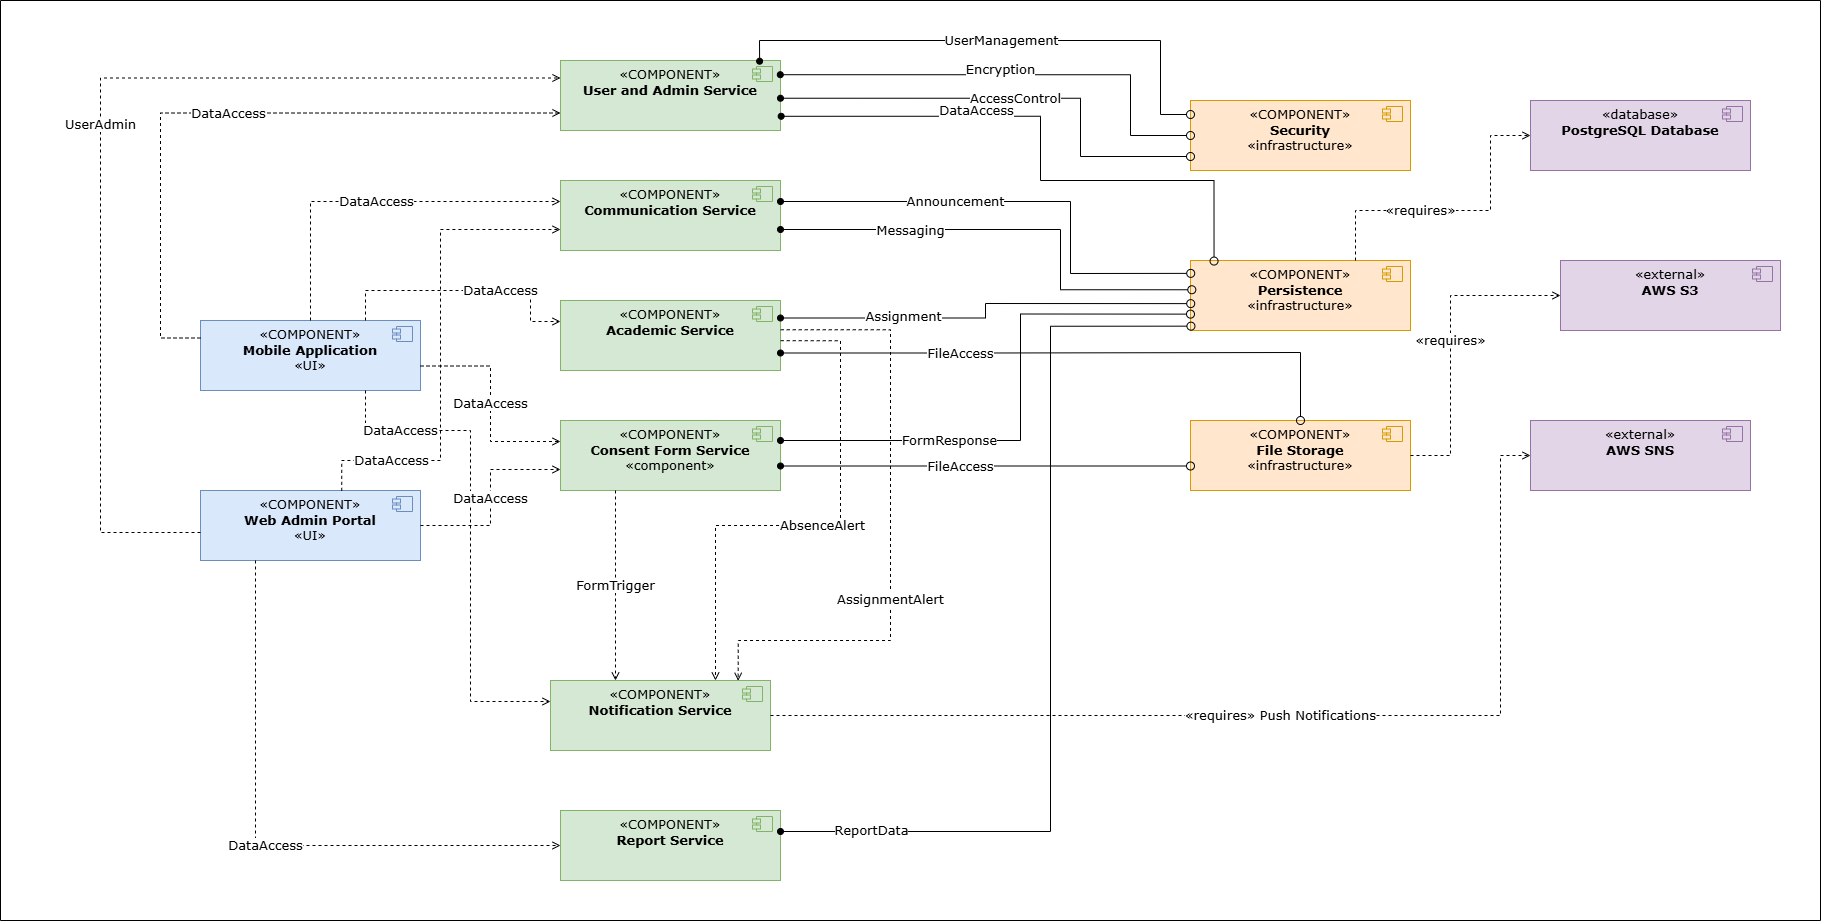

The diagram above was exported from draw.io. Its source (the exported page's mxGraphModel, read from the mxfile embedded in the PNG):
<mxGraphModel dx="4275" dy="2305" grid="1" gridSize="10" guides="1" tooltips="1" connect="1" arrows="1" fold="1" page="1" pageScale="1" pageWidth="1700" pageHeight="900" math="0" shadow="0">
  <root>
    <mxCell id="0" />
    <mxCell id="1" parent="0" />
    <mxCell id="c101" parent="1" style="html=1;whiteSpace=wrap;verticalAlign=top;align=center;fillColor=#dae8fc;strokeColor=#6c8ebf;fontFamily=Verdana;fontSize=13;rounded=0;strokeWidth=1;" value="«COMPONENT»&lt;br&gt;&lt;b&gt;Mobile Application&lt;/b&gt;&lt;br&gt;«UI»" vertex="1">
      <mxGeometry height="70" width="220" x="40" y="260" as="geometry" />
    </mxCell>
    <mxCell id="c102" parent="c101" style="shape=component;jettyWidth=8;jettyHeight=4;fillColor=#dae8fc;strokeColor=#6c8ebf;strokeWidth=1;fontSize=13;" value="" vertex="1">
      <mxGeometry height="15" width="20" x="192" y="6" as="geometry" />
    </mxCell>
    <mxCell id="c103" parent="1" style="html=1;whiteSpace=wrap;verticalAlign=top;align=center;fillColor=#dae8fc;strokeColor=#6c8ebf;fontFamily=Verdana;fontSize=13;rounded=0;strokeWidth=1;" value="«COMPONENT»&lt;br&gt;&lt;b&gt;Web Admin Portal&lt;/b&gt;&lt;br&gt;«UI»" vertex="1">
      <mxGeometry height="70" width="220" x="40" y="430" as="geometry" />
    </mxCell>
    <mxCell id="c104" parent="c103" style="shape=component;jettyWidth=8;jettyHeight=4;fillColor=#dae8fc;strokeColor=#6c8ebf;strokeWidth=1;fontSize=13;" value="" vertex="1">
      <mxGeometry height="15" width="20" x="192" y="6" as="geometry" />
    </mxCell>
    <mxCell id="c105" parent="1" style="html=1;whiteSpace=wrap;verticalAlign=top;align=center;fillColor=#d5e8d4;strokeColor=#82b366;fontFamily=Verdana;fontSize=13;rounded=0;strokeWidth=1;" value="«COMPONENT»&lt;br&gt;&lt;b&gt;User and Admin Service&lt;/b&gt;" vertex="1">
      <mxGeometry height="70" width="220" x="400" as="geometry" />
    </mxCell>
    <mxCell id="c106" parent="c105" style="shape=component;jettyWidth=8;jettyHeight=4;fillColor=#d5e8d4;strokeColor=#82b366;strokeWidth=1;fontSize=13;" value="" vertex="1">
      <mxGeometry height="15" width="20" x="192" y="6" as="geometry" />
    </mxCell>
    <mxCell id="c107" parent="1" style="html=1;whiteSpace=wrap;verticalAlign=top;align=center;fillColor=#d5e8d4;strokeColor=#82b366;fontFamily=Verdana;fontSize=13;rounded=0;strokeWidth=1;" value="«COMPONENT»&lt;br&gt;&lt;b&gt;Communication Service&lt;/b&gt;" vertex="1">
      <mxGeometry height="70" width="220" x="400" y="120" as="geometry" />
    </mxCell>
    <mxCell id="c108" parent="c107" style="shape=component;jettyWidth=8;jettyHeight=4;fillColor=#d5e8d4;strokeColor=#82b366;strokeWidth=1;fontSize=13;" value="" vertex="1">
      <mxGeometry height="15" width="20" x="192" y="6" as="geometry" />
    </mxCell>
    <mxCell id="c109" parent="1" style="html=1;whiteSpace=wrap;verticalAlign=top;align=center;fillColor=#d5e8d4;strokeColor=#82b366;fontFamily=Verdana;fontSize=13;rounded=0;strokeWidth=1;" value="«COMPONENT»&lt;br&gt;&lt;b&gt;Academic Service&lt;/b&gt;" vertex="1">
      <mxGeometry height="70" width="220" x="400" y="240" as="geometry" />
    </mxCell>
    <mxCell id="c110" parent="c109" style="shape=component;jettyWidth=8;jettyHeight=4;fillColor=#d5e8d4;strokeColor=#82b366;strokeWidth=1;fontSize=13;" value="" vertex="1">
      <mxGeometry height="15" width="20" x="192" y="6" as="geometry" />
    </mxCell>
    <mxCell id="c111" parent="1" style="html=1;whiteSpace=wrap;verticalAlign=top;align=center;fillColor=#d5e8d4;strokeColor=#82b366;fontFamily=Verdana;fontSize=13;rounded=0;strokeWidth=1;" value="«COMPONENT»&lt;br&gt;&lt;b&gt;Consent Form Service&lt;/b&gt;&lt;br&gt;«component»" vertex="1">
      <mxGeometry height="70" width="220" x="400" y="360" as="geometry" />
    </mxCell>
    <mxCell id="c112" parent="c111" style="shape=component;jettyWidth=8;jettyHeight=4;fillColor=#d5e8d4;strokeColor=#82b366;strokeWidth=1;fontSize=13;" value="" vertex="1">
      <mxGeometry height="15" width="20" x="192" y="6" as="geometry" />
    </mxCell>
    <mxCell id="c113" parent="1" style="html=1;whiteSpace=wrap;verticalAlign=top;align=center;fillColor=#d5e8d4;strokeColor=#82b366;fontFamily=Verdana;fontSize=13;rounded=0;strokeWidth=1;" value="«COMPONENT»&lt;br&gt;&lt;b&gt;Notification Service&lt;/b&gt;" vertex="1">
      <mxGeometry height="70" width="220" x="390" y="620" as="geometry" />
    </mxCell>
    <mxCell id="c114" parent="c113" style="shape=component;jettyWidth=8;jettyHeight=4;fillColor=#d5e8d4;strokeColor=#82b366;strokeWidth=1;fontSize=13;" value="" vertex="1">
      <mxGeometry height="15" width="20" x="192" y="6" as="geometry" />
    </mxCell>
    <mxCell id="c115" parent="1" style="html=1;whiteSpace=wrap;verticalAlign=top;align=center;fillColor=#d5e8d4;strokeColor=#82b366;fontFamily=Verdana;fontSize=13;rounded=0;strokeWidth=1;" value="«COMPONENT»&lt;br&gt;&lt;b&gt;Report Service&lt;/b&gt;" vertex="1">
      <mxGeometry height="70" width="220" x="400" y="750" as="geometry" />
    </mxCell>
    <mxCell id="c116" parent="c115" style="shape=component;jettyWidth=8;jettyHeight=4;fillColor=#d5e8d4;strokeColor=#82b366;strokeWidth=1;fontSize=13;" value="" vertex="1">
      <mxGeometry height="15" width="20" x="192" y="6" as="geometry" />
    </mxCell>
    <mxCell id="c117" parent="1" style="html=1;whiteSpace=wrap;verticalAlign=top;align=center;fillColor=#ffe6cc;strokeColor=#d79b00;fontFamily=Verdana;fontSize=13;rounded=0;strokeWidth=1;" value="«COMPONENT»&lt;br&gt;&lt;b&gt;Security&lt;/b&gt;&lt;br&gt;«infrastructure»" vertex="1">
      <mxGeometry height="70" width="220" x="1030" y="40" as="geometry" />
    </mxCell>
    <mxCell id="c118" parent="c117" style="shape=component;jettyWidth=8;jettyHeight=4;fillColor=#ffe6cc;strokeColor=#d79b00;strokeWidth=1;fontSize=13;" value="" vertex="1">
      <mxGeometry height="15" width="20" x="192" y="6" as="geometry" />
    </mxCell>
    <mxCell id="c119" parent="1" style="html=1;whiteSpace=wrap;verticalAlign=top;align=center;fillColor=#ffe6cc;strokeColor=#d79b00;fontFamily=Verdana;fontSize=13;rounded=0;strokeWidth=1;" value="«COMPONENT»&lt;br&gt;&lt;b&gt;Persistence&lt;/b&gt;&lt;br&gt;«infrastructure»" vertex="1">
      <mxGeometry height="70" width="220" x="1030" y="200" as="geometry" />
    </mxCell>
    <mxCell id="c120" parent="c119" style="shape=component;jettyWidth=8;jettyHeight=4;fillColor=#ffe6cc;strokeColor=#d79b00;strokeWidth=1;fontSize=13;" value="" vertex="1">
      <mxGeometry height="15" width="20" x="192" y="6" as="geometry" />
    </mxCell>
    <mxCell id="c121" parent="1" style="html=1;whiteSpace=wrap;verticalAlign=top;align=center;fillColor=#ffe6cc;strokeColor=#d79b00;fontFamily=Verdana;fontSize=13;rounded=0;strokeWidth=1;" value="«COMPONENT»&lt;br&gt;&lt;b&gt;File Storage&lt;/b&gt;&lt;br&gt;«infrastructure»" vertex="1">
      <mxGeometry height="70" width="220" x="1030" y="360" as="geometry" />
    </mxCell>
    <mxCell id="c122" parent="c121" style="shape=component;jettyWidth=8;jettyHeight=4;fillColor=#ffe6cc;strokeColor=#d79b00;strokeWidth=1;fontSize=13;" value="" vertex="1">
      <mxGeometry height="15" width="20" x="192" y="6" as="geometry" />
    </mxCell>
    <mxCell id="c123" parent="1" style="html=1;whiteSpace=wrap;verticalAlign=top;align=center;fillColor=#e1d5e7;strokeColor=#9673a6;fontFamily=Verdana;fontSize=13;rounded=0;strokeWidth=1;" value="«database»&lt;br&gt;&lt;b&gt;PostgreSQL Database&lt;/b&gt;" vertex="1">
      <mxGeometry height="70" width="220" x="1370" y="40" as="geometry" />
    </mxCell>
    <mxCell id="c124" parent="c123" style="shape=component;jettyWidth=8;jettyHeight=4;fillColor=#e1d5e7;strokeColor=#9673a6;strokeWidth=1;fontSize=13;" value="" vertex="1">
      <mxGeometry height="15" width="20" x="192" y="6" as="geometry" />
    </mxCell>
    <mxCell id="c125" parent="1" style="html=1;whiteSpace=wrap;verticalAlign=top;align=center;fillColor=#e1d5e7;strokeColor=#9673a6;fontFamily=Verdana;fontSize=13;rounded=0;strokeWidth=1;" value="«external»&lt;br&gt;&lt;b&gt;AWS S3&lt;/b&gt;" vertex="1">
      <mxGeometry height="70" width="220" x="1400" y="200" as="geometry" />
    </mxCell>
    <mxCell id="c126" parent="c125" style="shape=component;jettyWidth=8;jettyHeight=4;fillColor=#e1d5e7;strokeColor=#9673a6;strokeWidth=1;fontSize=13;" value="" vertex="1">
      <mxGeometry height="15" width="20" x="192" y="6" as="geometry" />
    </mxCell>
    <mxCell id="c127" parent="1" style="html=1;whiteSpace=wrap;verticalAlign=top;align=center;fillColor=#e1d5e7;strokeColor=#9673a6;fontFamily=Verdana;fontSize=13;rounded=0;strokeWidth=1;" value="«external»&lt;br&gt;&lt;b&gt;AWS SNS&lt;/b&gt;" vertex="1">
      <mxGeometry height="70" width="220" x="1370" y="360" as="geometry" />
    </mxCell>
    <mxCell id="c128" parent="c127" style="shape=component;jettyWidth=8;jettyHeight=4;fillColor=#e1d5e7;strokeColor=#9673a6;strokeWidth=1;fontSize=13;" value="" vertex="1">
      <mxGeometry height="15" width="20" x="192" y="6" as="geometry" />
    </mxCell>
    <mxCell id="c129" edge="1" parent="1" source="c101" style="endArrow=open;endFill=0;dashed=1;html=1;rounded=0;strokeColor=#000000;fontFamily=Verdana;fontSize=13;exitX=0;exitY=0.25;exitDx=0;exitDy=0;entryX=0;entryY=0.75;entryDx=0;entryDy=0;edgeStyle=orthogonalEdgeStyle;strokeWidth=1;" target="c105" value="DataAccess">
      <mxGeometry relative="1" as="geometry">
        <Array as="points">
          <mxPoint y="277" />
          <mxPoint y="53" />
        </Array>
      </mxGeometry>
    </mxCell>
    <mxCell id="c130" edge="1" parent="1" source="c101" style="endArrow=open;endFill=0;dashed=1;html=1;rounded=0;strokeColor=#000000;fontFamily=Verdana;fontSize=13;entryX=0;entryY=0.3;entryDx=0;entryDy=0;edgeStyle=orthogonalEdgeStyle;exitX=0.5;exitY=0;exitDx=0;exitDy=0;strokeWidth=1;" target="c107" value="DataAccess">
      <mxGeometry relative="1" as="geometry">
        <Array as="points">
          <mxPoint x="150" y="141" />
        </Array>
        <mxPoint x="150" y="270" as="sourcePoint" />
      </mxGeometry>
    </mxCell>
    <mxCell id="c131" edge="1" parent="1" source="c101" style="endArrow=open;endFill=0;dashed=1;html=1;rounded=0;strokeColor=#000000;fontFamily=Verdana;fontSize=13;exitX=0.75;exitY=0;exitDx=0;exitDy=0;entryX=0;entryY=0.3;entryDx=0;entryDy=0;edgeStyle=orthogonalEdgeStyle;strokeWidth=1;" target="c109" value="DataAccess">
      <mxGeometry relative="1" x="0.2887" as="geometry">
        <mxPoint as="offset" />
        <Array as="points">
          <mxPoint x="205" y="230" />
          <mxPoint x="370" y="230" />
          <mxPoint x="370" y="261" />
        </Array>
      </mxGeometry>
    </mxCell>
    <mxCell id="c132" edge="1" parent="1" source="c101" style="endArrow=open;endFill=0;dashed=1;html=1;rounded=0;strokeColor=#000000;fontFamily=Verdana;fontSize=13;exitX=1;exitY=0.65;exitDx=0;exitDy=0;entryX=0;entryY=0.3;entryDx=0;entryDy=0;edgeStyle=orthogonalEdgeStyle;strokeWidth=1;" target="c111" value="DataAccess">
      <mxGeometry relative="1" as="geometry" />
    </mxCell>
    <mxCell id="c133" edge="1" parent="1" source="c101" style="endArrow=open;endFill=0;dashed=1;html=1;rounded=0;strokeColor=#000000;fontFamily=Verdana;fontSize=13;exitX=0.75;exitY=1;exitDx=0;exitDy=0;entryX=0;entryY=0.3;entryDx=0;entryDy=0;edgeStyle=orthogonalEdgeStyle;strokeWidth=1;" target="c113" value="DataAccess">
      <mxGeometry relative="1" x="-0.6994" as="geometry">
        <mxPoint as="offset" />
        <Array as="points">
          <mxPoint x="205" y="370" />
          <mxPoint x="310" y="370" />
          <mxPoint x="310" y="641" />
        </Array>
      </mxGeometry>
    </mxCell>
    <mxCell id="c134" edge="1" parent="1" source="c103" style="endArrow=open;endFill=0;dashed=1;html=1;rounded=0;strokeColor=#000000;fontFamily=Verdana;fontSize=13;entryX=0;entryY=0.25;entryDx=0;entryDy=0;edgeStyle=orthogonalEdgeStyle;strokeWidth=1;" target="c105" value="UserAdmin">
      <mxGeometry relative="1" as="geometry">
        <Array as="points">
          <mxPoint x="-60" y="472" />
          <mxPoint x="-60" y="18" />
        </Array>
      </mxGeometry>
    </mxCell>
    <mxCell id="c135" edge="1" parent="1" source="c103" style="endArrow=open;endFill=0;dashed=1;html=1;rounded=0;strokeColor=#000000;fontFamily=Verdana;fontSize=13;exitX=0.642;exitY=0.005;exitDx=0;exitDy=0;entryX=0;entryY=0.7;entryDx=0;entryDy=0;edgeStyle=orthogonalEdgeStyle;exitPerimeter=0;strokeWidth=1;" target="c107" value="DataAccess">
      <mxGeometry relative="1" x="-0.6703" as="geometry">
        <mxPoint as="offset" />
        <Array as="points">
          <mxPoint x="181" y="400" />
          <mxPoint x="280" y="400" />
          <mxPoint x="280" y="169" />
        </Array>
      </mxGeometry>
    </mxCell>
    <mxCell id="c136" edge="1" parent="1" source="c103" style="endArrow=open;endFill=0;dashed=1;html=1;rounded=0;strokeColor=#000000;fontFamily=Verdana;fontSize=13;exitX=1;exitY=0.5;exitDx=0;exitDy=0;entryX=0;entryY=0.7;entryDx=0;entryDy=0;edgeStyle=orthogonalEdgeStyle;strokeWidth=1;" target="c111" value="DataAccess">
      <mxGeometry relative="1" as="geometry" />
    </mxCell>
    <mxCell id="c137" edge="1" parent="1" source="c103" style="endArrow=open;endFill=0;dashed=1;html=1;rounded=0;strokeColor=#000000;fontFamily=Verdana;fontSize=13;exitX=0.25;exitY=1;exitDx=0;exitDy=0;entryX=0;entryY=0.5;entryDx=0;entryDy=0;edgeStyle=orthogonalEdgeStyle;strokeWidth=1;" target="c115" value="DataAccess">
      <mxGeometry relative="1" as="geometry" />
    </mxCell>
    <mxCell id="c138" edge="1" parent="1" source="c109" style="endArrow=open;endFill=0;dashed=1;html=1;rounded=0;strokeColor=#000000;fontFamily=Verdana;fontSize=13;exitX=1.001;exitY=0.574;exitDx=0;exitDy=0;entryX=0.75;entryY=0;entryDx=0;entryDy=0;edgeStyle=orthogonalEdgeStyle;exitPerimeter=0;strokeWidth=1;" target="c113" value="AbsenceAlert">
      <mxGeometry relative="1" as="geometry">
        <Array as="points">
          <mxPoint x="680" y="280" />
          <mxPoint x="680" y="465" />
          <mxPoint x="555" y="465" />
        </Array>
      </mxGeometry>
    </mxCell>
    <mxCell id="c139" edge="1" parent="1" source="c109" style="endArrow=open;endFill=0;dashed=1;html=1;rounded=0;strokeColor=#000000;fontFamily=Verdana;fontSize=13;exitX=1.001;exitY=0.418;exitDx=0;exitDy=0;entryX=0.853;entryY=0.004;entryDx=0;entryDy=0;edgeStyle=orthogonalEdgeStyle;entryPerimeter=0;exitPerimeter=0;strokeWidth=1;" target="c113" value="AssignmentAlert">
      <mxGeometry relative="1" x="0.2381" as="geometry">
        <mxPoint as="offset" />
        <Array as="points">
          <mxPoint x="730" y="269" />
          <mxPoint x="730" y="580" />
          <mxPoint x="578" y="580" />
        </Array>
      </mxGeometry>
    </mxCell>
    <mxCell id="c140" edge="1" parent="1" source="c111" style="endArrow=open;endFill=0;dashed=1;html=1;rounded=0;strokeColor=#000000;fontFamily=Verdana;fontSize=13;exitX=0.25;exitY=1;exitDx=0;exitDy=0;edgeStyle=orthogonalEdgeStyle;strokeWidth=1;" value="FormTrigger">
      <mxGeometry relative="1" as="geometry">
        <Array as="points">
          <mxPoint x="455" y="620" />
        </Array>
        <mxPoint x="455" y="620" as="targetPoint" />
      </mxGeometry>
    </mxCell>
    <mxCell id="c141" edge="1" parent="1" source="c105" style="startArrow=oval;startFill=1;startSize=6;endArrow=oval;endFill=0;endSize=8;dashed=0;html=1;rounded=0;strokeColor=#000000;fontFamily=Verdana;fontSize=13;exitX=0.905;exitY=0.01;exitDx=0;exitDy=0;entryX=0;entryY=0.2;entryDx=0;entryDy=0;edgeStyle=orthogonalEdgeStyle;exitPerimeter=0;strokeWidth=1;" target="c117" value="UserManagement">
      <mxGeometry relative="1" as="geometry">
        <Array as="points">
          <mxPoint x="599" y="-20" />
          <mxPoint x="1000" y="-20" />
          <mxPoint x="1000" y="54" />
        </Array>
      </mxGeometry>
    </mxCell>
    <mxCell id="c142" edge="1" parent="1" source="c105" style="startArrow=oval;startFill=1;startSize=6;endArrow=oval;endFill=0;endSize=8;dashed=0;html=1;rounded=0;strokeColor=#000000;fontFamily=Verdana;fontSize=13;exitX=0.999;exitY=0.203;exitDx=0;exitDy=0;entryX=0;entryY=0.5;entryDx=0;entryDy=0;edgeStyle=orthogonalEdgeStyle;exitPerimeter=0;strokeWidth=1;" target="c117" value="Encryption">
      <mxGeometry relative="1" x="-0.0667" y="5" as="geometry">
        <mxPoint as="offset" />
        <Array as="points">
          <mxPoint x="970" y="14" />
          <mxPoint x="970" y="75" />
        </Array>
      </mxGeometry>
    </mxCell>
    <mxCell id="c143" edge="1" parent="1" source="c105" style="startArrow=oval;startFill=1;startSize=6;endArrow=oval;endFill=0;endSize=8;dashed=0;html=1;rounded=0;strokeColor=#000000;fontFamily=Verdana;fontSize=13;exitX=1;exitY=0.539;exitDx=0;exitDy=0;entryX=0;entryY=0.8;entryDx=0;entryDy=0;edgeStyle=orthogonalEdgeStyle;exitPerimeter=0;strokeWidth=1;" target="c117" value="AccessControl">
      <mxGeometry relative="1" as="geometry">
        <Array as="points">
          <mxPoint x="920" y="38" />
          <mxPoint x="920" y="96" />
        </Array>
      </mxGeometry>
    </mxCell>
    <mxCell id="c144" edge="1" parent="1" source="c105" style="startArrow=oval;startFill=1;startSize=6;endArrow=oval;endFill=0;endSize=8;dashed=0;html=1;rounded=0;strokeColor=#000000;fontFamily=Verdana;fontSize=13;exitX=1.003;exitY=0.797;exitDx=0;exitDy=0;entryX=0.107;entryY=0.008;entryDx=0;entryDy=0;edgeStyle=orthogonalEdgeStyle;exitPerimeter=0;entryPerimeter=0;strokeWidth=1;" target="c119" value="DataAccess">
      <mxGeometry relative="1" x="-0.3286" y="6" as="geometry">
        <mxPoint as="offset" />
        <Array as="points">
          <mxPoint x="880" y="56" />
          <mxPoint x="880" y="120" />
          <mxPoint x="1054" y="120" />
        </Array>
      </mxGeometry>
    </mxCell>
    <mxCell id="c145" edge="1" parent="1" source="c107" style="startArrow=oval;startFill=1;startSize=6;endArrow=oval;endFill=0;endSize=8;dashed=0;html=1;rounded=0;strokeColor=#000000;fontFamily=Verdana;fontSize=13;exitX=1;exitY=0.3;exitDx=0;exitDy=0;entryX=0.001;entryY=0.184;entryDx=0;entryDy=0;edgeStyle=orthogonalEdgeStyle;entryPerimeter=0;strokeWidth=1;" target="c119" value="Announcement">
      <mxGeometry relative="1" x="-0.2706" as="geometry">
        <mxPoint as="offset" />
        <Array as="points">
          <mxPoint x="910" y="141" />
          <mxPoint x="910" y="213" />
        </Array>
      </mxGeometry>
    </mxCell>
    <mxCell id="c146" edge="1" parent="1" source="c107" style="startArrow=oval;startFill=1;startSize=6;endArrow=oval;endFill=0;endSize=8;dashed=0;html=1;rounded=0;strokeColor=#000000;fontFamily=Verdana;fontSize=13;exitX=1;exitY=0.7;exitDx=0;exitDy=0;entryX=0.006;entryY=0.418;entryDx=0;entryDy=0;edgeStyle=orthogonalEdgeStyle;entryPerimeter=0;strokeWidth=1;" target="c119" value="Messaging">
      <mxGeometry relative="1" x="-0.4538" y="-1" as="geometry">
        <mxPoint as="offset" />
        <Array as="points">
          <mxPoint x="900" y="169" />
          <mxPoint x="900" y="229" />
        </Array>
      </mxGeometry>
    </mxCell>
    <mxCell id="c147" edge="1" parent="1" source="c109" style="startArrow=oval;startFill=1;startSize=6;endArrow=oval;endFill=0;endSize=8;dashed=0;html=1;rounded=0;strokeColor=#000000;fontFamily=Verdana;fontSize=13;exitX=1;exitY=0.25;exitDx=0;exitDy=0;entryX=0.001;entryY=0.616;entryDx=0;entryDy=0;edgeStyle=orthogonalEdgeStyle;entryPerimeter=0;strokeWidth=1;" target="c119" value="Assignment">
      <mxGeometry relative="1" x="-0.4186" y="1" as="geometry">
        <mxPoint as="offset" />
      </mxGeometry>
    </mxCell>
    <mxCell id="c148" edge="1" parent="1" style="startArrow=oval;startFill=1;startSize=6;endArrow=oval;endFill=0;endSize=8;dashed=0;html=1;rounded=0;strokeColor=#000000;fontFamily=Verdana;fontSize=13;entryX=0;entryY=0.766;entryDx=0;entryDy=0;edgeStyle=orthogonalEdgeStyle;entryPerimeter=0;strokeWidth=1;" target="c119" value="FormResponse">
      <mxGeometry relative="1" x="-0.3662" as="geometry">
        <mxPoint x="-1" as="offset" />
        <Array as="points">
          <mxPoint x="860" y="380" />
          <mxPoint x="860" y="254" />
        </Array>
        <mxPoint x="620" y="380" as="sourcePoint" />
      </mxGeometry>
    </mxCell>
    <mxCell id="c149" edge="1" parent="1" source="c115" style="startArrow=oval;startFill=1;startSize=6;endArrow=oval;endFill=0;endSize=8;dashed=0;html=1;rounded=0;strokeColor=#000000;fontFamily=Verdana;fontSize=13;exitX=1;exitY=0.3;exitDx=0;exitDy=0;edgeStyle=orthogonalEdgeStyle;entryX=0.002;entryY=0.938;entryDx=0;entryDy=0;entryPerimeter=0;strokeWidth=1;" target="c119" value="ReportData">
      <mxGeometry relative="1" x="-0.8035" y="1" as="geometry">
        <mxPoint x="1" as="offset" />
        <Array as="points">
          <mxPoint x="890" y="771" />
          <mxPoint x="890" y="266" />
        </Array>
        <mxPoint x="1030" y="267" as="targetPoint" />
      </mxGeometry>
    </mxCell>
    <mxCell id="c150" edge="1" parent="1" source="c109" style="startArrow=oval;startFill=1;startSize=6;endArrow=oval;endFill=0;endSize=8;dashed=0;html=1;rounded=0;strokeColor=#000000;fontFamily=Verdana;fontSize=13;exitX=1;exitY=0.75;exitDx=0;exitDy=0;edgeStyle=orthogonalEdgeStyle;strokeWidth=1;" target="c121" value="FileAccess">
      <mxGeometry relative="1" x="-0.3878" as="geometry">
        <mxPoint as="offset" />
        <Array as="points">
          <mxPoint x="825" y="292" />
          <mxPoint x="1140" y="292" />
        </Array>
        <mxPoint x="1030" y="380" as="targetPoint" />
      </mxGeometry>
    </mxCell>
    <mxCell id="c151" edge="1" parent="1" source="c111" style="startArrow=oval;startFill=1;startSize=6;endArrow=oval;endFill=0;endSize=8;dashed=0;html=1;rounded=0;strokeColor=#000000;fontFamily=Verdana;fontSize=13;exitX=1;exitY=0.65;exitDx=0;exitDy=0;entryX=0;entryY=0.65;entryDx=0;entryDy=0;edgeStyle=orthogonalEdgeStyle;exitPerimeter=0;strokeWidth=1;" target="c121" value="FileAccess">
      <mxGeometry relative="1" x="-0.122" as="geometry">
        <mxPoint as="offset" />
      </mxGeometry>
    </mxCell>
    <mxCell id="c152" edge="1" parent="1" source="c119" style="endArrow=open;endFill=0;dashed=1;html=1;rounded=0;strokeColor=#000000;fontFamily=Verdana;fontSize=13;exitX=0.75;exitY=0;exitDx=0;exitDy=0;entryX=0;entryY=0.5;entryDx=0;entryDy=0;edgeStyle=orthogonalEdgeStyle;strokeWidth=1;" target="c123" value="«requires»">
      <mxGeometry relative="1" x="-0.234" as="geometry">
        <mxPoint as="offset" />
        <Array as="points">
          <mxPoint x="1195" y="150" />
          <mxPoint x="1330" y="150" />
          <mxPoint x="1330" y="75" />
        </Array>
      </mxGeometry>
    </mxCell>
    <mxCell id="c153" edge="1" parent="1" source="c121" style="endArrow=open;endFill=0;dashed=1;html=1;rounded=0;strokeColor=#000000;fontFamily=Verdana;fontSize=13;exitX=1;exitY=0.5;exitDx=0;exitDy=0;entryX=0;entryY=0.5;entryDx=0;entryDy=0;edgeStyle=orthogonalEdgeStyle;strokeWidth=1;" target="c125" value="«requires»">
      <mxGeometry relative="1" as="geometry">
        <Array as="points">
          <mxPoint x="1290" y="395" />
          <mxPoint x="1290" y="235" />
        </Array>
      </mxGeometry>
    </mxCell>
    <mxCell id="c154" edge="1" parent="1" source="c113" style="endArrow=open;endFill=0;dashed=1;html=1;rounded=0;strokeColor=#000000;fontFamily=Verdana;fontSize=13;exitX=1;exitY=0.5;exitDx=0;exitDy=0;entryX=0;entryY=0.5;entryDx=0;entryDy=0;edgeStyle=orthogonalEdgeStyle;strokeWidth=1;" target="c127" value="«requires» Push Notifications">
      <mxGeometry relative="1" as="geometry">
        <Array as="points">
          <mxPoint x="1340" y="655" />
          <mxPoint x="1340" y="395" />
        </Array>
      </mxGeometry>
    </mxCell>
    <mxCell id="yGo_63x0bCqgIVa30vM3-1" parent="1" style="swimlane;startSize=0;" value="" vertex="1">
      <mxGeometry height="920" width="1820" x="-160" y="-60" as="geometry" />
    </mxCell>
  </root>
</mxGraphModel>